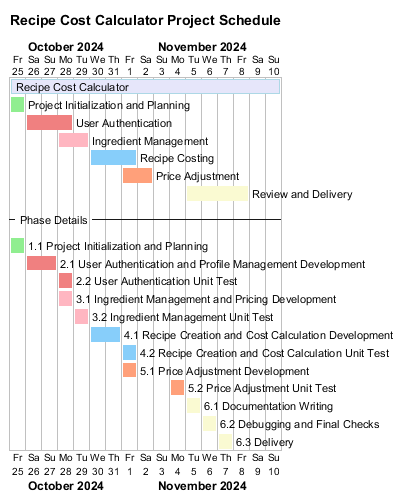

The diagram above was rendered by PlantUML. Its source (embedded in the PNG):
@startgantt

title Recipe Cost Calculator Project Schedule

Project starts 2024-10-25

[Recipe Cost Calculator] lasts 17 days and is colored in Lavender/LightBlue

[Project Initialization and Planning] requires 1 day and starts 2024-10-25 and is colored in LightGreen

[User Authentication] requires 3 days and starts 2024-10-26 and is colored in LightCoral
[Ingredient Management] requires 2 days and starts 2024-10-28 and is colored in LightPink

[Recipe Costing] requires 3 days and starts 2024-10-30 and is colored in LightSkyBlue

[Price Adjustment] requires 2 days and starts 2024-11-01 and is colored in LightSalmon

[Review and Delivery] requires 4 days and starts 2024-11-05 and is colored in LightGoldenRodYellow

-- Phase Details --
[1.1 Project Initialization and Planning] requires 1 day and starts 2024-10-25 and is colored in LightGreen
[2.1 User Authentication and Profile Management Development] requires 2 days and starts 2024-10-26 and is colored in LightCoral
[2.2 User Authentication Unit Test] requires 1 day and starts 2024-10-28 and is colored in LightCoral
[3.1 Ingredient Management and Pricing Development] requires 1 day and starts 2024-10-28 and is colored in LightPink
[3.2 Ingredient Management Unit Test] requires 1 day and starts 2024-10-29 and is colored in LightPink
[4.1 Recipe Creation and Cost Calculation Development] requires 2 days and starts 2024-10-30 and is colored in LightSkyBlue
[4.2 Recipe Creation and Cost Calculation Unit Test] requires 1 day and starts 2024-11-01 and is colored in LightSkyBlue
[5.1 Price Adjustment Development] requires 1 day and starts 2024-11-01 and is colored in LightSalmon
[5.2 Price Adjustment Unit Test] requires 1 day and starts 2024-11-04 and is colored in LightSalmon
[6.1 Documentation Writing] requires 1 day and starts 2024-11-05 and is colored in LightGoldenRodYellow
[6.2 Debugging and Final Checks] requires 1 day and starts 2024-11-06 and is colored in LightGoldenRodYellow
[6.3 Delivery] requires 1 day and starts 2024-11-07 and is colored in LightGoldenRodYellow

@endgantt